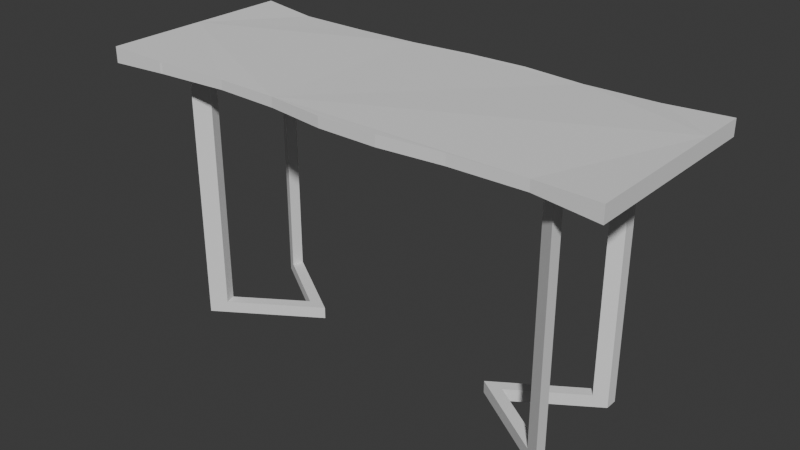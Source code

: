 # Source: table4.blend  (saved by Blender 4.0.36; exported with 4.5.12 LTS)
import bpy
from mathutils import Matrix  # noqa: F401  (used for matrix-valued properties, if any)

bpy.ops.wm.read_factory_settings(use_empty=True)
scene = bpy.context.scene
scene.name = 'Scene'

# ---- collections
col_collection = bpy.data.collections.new('Collection'); scene.collection.children.link(col_collection)

# ---- world
world_world = bpy.data.worlds.new('World'); scene.world = world_world
world_world.use_nodes = True; world_world.node_tree.nodes.clear()
_N = world_world.node_tree.nodes; _L = world_world.node_tree.links
n0 = _N.new('ShaderNodeOutputWorld'); n0.name = 'World Output'; n0.location = (300, 300)
n1 = _N.new('ShaderNodeBackground'); n1.name = 'Background'; n1.location = (10, 300)
n1.inputs[0].default_value = (0.05088, 0.05088, 0.05088, 1.0)
_L.new(n1.outputs[0], n0.inputs[0])
n0.is_active_output = True
world_world.color = (0.05088, 0.05088, 0.05088)
world_world.use_sun_shadow = False
world_world.sun_shadow_jitter_overblur = 0.0

# ---- meshes
me_cube_001 = bpy.data.meshes.new('Cube.001')
me_cube_001.from_pydata([(-6.504, -2.501, 7.601), (-6.504, -2.501, 8.001), (-6.504, 2.501, 7.601), (-6.504, 2.501, 8.001), (6.504, -2.501, 7.601), (6.504, -2.501, 8.001), (6.504, 2.501, 7.601), (6.504, 2.501, 8.001), (-6.504, 1.301, 7.601), (-6.504, 1.301, 8.001), (6.504, 1.301, 7.601), (6.504, 1.301, 8.001), (-6.504, -1.298, 7.601), (6.504, -1.298, 8.001), (-6.504, -1.298, 8.001), (6.504, -1.298, 7.601), (3.081, 2.403, 7.666), (3.081, 2.403, 7.935), (3.081, -2.395, 7.666), (3.081, -2.395, 7.935), (4.913, 2.452, 7.934), (4.913, -2.346, 7.668), (4.913, 2.452, 7.668), (4.913, -2.346, 7.934), (-3.093, 2.296, 7.681), (-3.093, -2.323, 7.921), (-3.093, 2.296, 7.921), (-3.093, -2.323, 7.681), (-4.923, 2.291, 7.677), (-4.944, -2.438, 7.94), (-4.923, 2.291, 7.925), (-4.944, -2.438, 7.662), (-6.504, 0.001176, 8.001), (6.504, 0.001176, 7.601), (-6.504, 0.001176, 7.601), (6.504, 0.001176, 8.001), (-5.006, -2.452, 7.893), (-5.006, -2.452, 7.709), (-0.005955, 2.488, 7.933), (-0.005955, 2.488, 7.669), (-1.509, 2.349, 7.676), (-1.509, 2.349, 7.925), (1.497, 2.542, 7.937), (1.497, 2.542, 7.665), (-0.005955, -2.552, 7.669), (-0.005955, -2.552, 7.933), (1.497, -2.555, 7.665), (1.497, -2.555, 7.937), (-1.509, -2.363, 7.925), (-1.509, -2.363, 7.676)], [], [(8, 9, 3, 2), (22, 20, 7, 6), (15, 13, 5, 4), (31, 29, 1, 0), (6, 7, 11, 10), (34, 32, 9, 8), (0, 1, 14, 12), (33, 35, 13, 15), (21, 23, 19, 18), (43, 42, 17, 16), (4, 5, 23, 21), (16, 17, 20, 22), (28, 30, 26, 24), (49, 48, 25, 27), (12, 34, 8, 2, 28, 24, 40, 39, 43, 16, 22, 6, 10, 33, 15, 4, 21, 18, 46, 44, 49, 27, 31, 0), (2, 3, 30, 28), (27, 25, 29, 31), (10, 11, 35, 33), (12, 14, 32, 34), (9, 32, 14, 1, 29, 25, 48, 45, 47, 19, 23, 5, 13, 35, 11, 7, 20, 17, 42, 38, 41, 26, 30, 3), (31, 29, 36, 37), (40, 41, 38, 39), (24, 26, 41, 40), (39, 38, 42, 43), (46, 47, 45, 44), (18, 19, 47, 46), (44, 45, 48, 49)])
_uv = me_cube_001.uv_layers.new(name='UVMap')
_uv.uv.foreach_set('vector', [0.8758, 0.09229, 0.8451, 0.09229, 0.8451, -2.819e-10, 0.8758, -1.624e-09, 0.8092, 0.1224, 0.7888, 0.1224, 0.7837, 2.403e-09, 0.8144, 1.06e-09, 0.8758, 0.4771, 0.8451, 0.4771, 0.8451, 0.3846, 0.8758, 0.3846, 0.8404, 0.12, 0.819, 0.12, 0.8144, 3.772e-08, 0.8451, 3.638e-08, 0.8758, 0.7692, 0.8451, 0.7692, 0.8451, 0.6769, 0.8758, 0.6769, 0.8758, 0.1922, 0.8451, 0.1922, 0.8451, 0.09229, 0.8758, 0.09229, 0.8758, 0.3846, 0.8451, 0.3846, 0.8451, 0.2921, 0.8758, 0.2921, 0.8758, 0.577, 0.8451, 0.577, 0.8451, 0.4771, 0.8758, 0.4771, 0.8399, 0.8777, 0.8195, 0.8777, 0.8194, 0.7369, 0.8401, 0.7369, 0.8094, 0.3849, 0.7886, 0.3849, 0.7887, 0.2631, 0.8093, 0.2631, 0.8451, 0.9997, 0.8144, 0.9997, 0.8195, 0.8777, 0.8399, 0.8777, 0.8093, 0.2631, 0.7887, 0.2631, 0.7888, 0.1224, 0.8092, 0.1224, 0.8085, 0.8785, 0.7895, 0.8785, 0.7898, 0.7378, 0.8083, 0.7378, 0.8393, 0.3841, 0.8201, 0.3841, 0.8205, 0.2624, 0.839, 0.2624, 0.4884, 7.848e-08, 0.5883, 8.815e-08, 0.6882, 9.84e-08, 0.7805, 7.713e-08, 0.7644, 0.1215, 0.7647, 0.2622, 0.7688, 0.384, 0.7795, 0.4995, 0.7837, 0.6151, 0.7729, 0.7369, 0.7767, 0.8776, 0.7805, 1.0, 0.6882, 1.0, 0.5883, 1.0, 0.4884, 1.0, 0.3959, 1.0, 0.4079, 0.8776, 0.4041, 0.7369, 0.3918, 0.6151, 0.3921, 0.4995, 0.4066, 0.384, 0.4097, 0.2622, 0.4008, 0.1199, 0.3959, 6.065e-08, 0.8144, 1.0, 0.7837, 1.0, 0.7895, 0.8785, 0.8085, 0.8785, 0.839, 0.2624, 0.8205, 0.2624, 0.819, 0.12, 0.8404, 0.12, 0.8758, 0.6769, 0.8451, 0.6769, 0.8451, 0.577, 0.8758, 0.577, 0.8758, 0.2921, 0.8451, 0.2921, 0.8451, 0.1922, 0.8758, 0.1922, 0.2964, 1.0, 0.1965, 1.0, 0.09659, 1.0, 0.004121, 1.0, 0.008977, 0.8801, 0.01783, 0.7378, 0.01478, 0.616, 0.0002368, 0.5005, 1.616e-08, 0.3849, 0.0123, 0.2631, 0.0161, 0.1224, 0.00412, 1.203e-07, 0.09659, 9.576e-08, 0.1965, 8.471e-08, 0.2964, 3.226e-08, 0.3887, 3.267e-08, 0.3849, 0.1224, 0.3811, 0.2631, 0.3918, 0.3849, 0.3877, 0.5005, 0.377, 0.616, 0.3729, 0.7378, 0.3725, 0.8785, 0.3887, 1.0, 0.8404, 0.12, 0.819, 0.12, 0.8226, 0.1152, 0.8368, 0.1152, 0.8086, 0.616, 0.7894, 0.616, 0.7888, 0.5005, 0.8092, 0.5005, 0.8083, 0.7378, 0.7898, 0.7378, 0.7894, 0.616, 0.8086, 0.616, 0.8092, 0.5005, 0.7888, 0.5005, 0.7886, 0.3849, 0.8094, 0.3849, 0.8402, 0.6148, 0.8193, 0.6148, 0.8196, 0.4993, 0.8399, 0.4993, 0.8401, 0.7369, 0.8194, 0.7369, 0.8193, 0.6148, 0.8402, 0.6148, 0.8399, 0.4993, 0.8196, 0.4993, 0.8201, 0.3841, 0.8393, 0.3841])
me_cube_001.materials.append(None)
me_cube_001.update()
me_cube_002 = bpy.data.meshes.new('Cube.002')
me_cube_002.from_pydata([(4.993, 1.301, 7.601), (4.993, -1.298, 7.601), (-5.006, 1.301, 7.601), (-5.006, -1.298, 7.601), (3.0, 0.001176, 7.601), (-3.012, 0.001176, 7.601), (4.994, 1.62, 7.601), (4.992, -1.631, 7.601), (2.498, 0.001176, 7.601), (-5.003, 1.628, 7.601), (-5.002, -1.624, 7.601), (-2.494, 0.001176, 7.601), (-5.006, 1.301, 1.002), (-5.006, -1.298, 1.002), (-3.012, 0.001176, 1.002), (-5.003, 1.628, 1.002), (-5.002, -1.624, 1.002), (-2.494, 0.001176, 1.002), (4.993, 1.301, 0.9872), (4.993, -1.298, 0.9872), (3.0, 0.001176, 0.9872), (4.994, 1.62, 0.9872), (4.992, -1.631, 0.9872), (2.498, 0.001176, 0.9872), (-5.006, -1.298, 7.3), (-5.002, -1.624, 7.3), (-3.012, 0.001176, 7.3), (-2.494, 0.001176, 7.3), (-5.003, 1.628, 7.3), (-5.006, 1.301, 7.3), (4.994, 1.62, 7.303), (4.993, 1.301, 7.303), (2.498, 0.001176, 7.303), (3.0, 0.001176, 7.303), (4.993, -1.298, 7.303), (4.992, -1.631, 7.303), (4.994, 1.62, 1.301), (2.498, 0.001176, 1.301), (4.993, -1.298, 1.301), (4.993, 1.301, 1.301), (3.0, 0.001176, 1.301), (4.992, -1.631, 1.301), (-5.006, -1.298, 1.302), (-3.012, 0.001176, 1.302), (-5.003, 1.628, 1.302), (-5.002, -1.624, 1.302), (-2.494, 0.001176, 1.302), (-5.006, 1.301, 1.302), (4.622, -1.389, 7.601), (4.697, -1.106, 0.9872), (4.622, -1.389, 0.9872), (4.697, -1.106, 7.303), (4.622, -1.389, 7.303), (4.697, -1.106, 1.301), (4.622, -1.389, 1.301), (-4.62, -1.377, 7.601), (-4.702, -1.1, 1.002), (-4.62, -1.377, 1.002), (-4.62, -1.377, 7.3), (-4.702, -1.1, 7.3), (-4.62, -1.377, 1.302), (-4.702, -1.1, 1.302), (-4.622, 1.381, 7.601), (-4.702, 1.103, 1.002), (-4.622, 1.381, 1.002), (-4.622, 1.381, 7.3), (-4.702, 1.103, 7.3), (-4.622, 1.381, 1.302), (-4.702, 1.103, 1.302), (4.622, 1.379, 7.601), (4.696, 1.107, 0.9872), (4.622, 1.379, 0.9872), (4.696, 1.107, 7.303), (4.622, 1.379, 7.303), (4.696, 1.107, 1.301), (4.622, 1.379, 1.301)], [(4, 5)], [(60, 46, 43, 61), (4, 8, 7, 1), (68, 43, 46, 67), (8, 4, 0, 6), (5, 3, 10, 11), (11, 9, 2, 5), (75, 71, 23, 37), (39, 18, 21, 36), (61, 43, 14, 56), (45, 42, 13, 16), (56, 14, 17, 57), (63, 12, 15, 64), (60, 45, 16, 57), (47, 44, 15, 12), (68, 47, 12, 63), (67, 46, 17, 64), (49, 50, 23, 20), (70, 71, 21, 18), (74, 70, 18, 39), (41, 22, 19, 38), (54, 50, 22, 41), (53, 49, 20, 40), (62, 11, 27, 65), (5, 2, 29, 66, 26), (2, 9, 28, 29), (55, 10, 25, 58), (10, 3, 24, 25), (3, 5, 26, 59, 24), (1, 34, 51, 33, 4), (48, 52, 35, 7), (7, 35, 34, 1), (4, 33, 72, 31, 0), (0, 31, 30, 6), (69, 73, 32, 8), (37, 54, 53, 40), (52, 54, 41, 35), (35, 41, 38, 34), (72, 74, 39, 31), (31, 39, 36, 30), (66, 29, 47, 68), (29, 28, 44, 47), (58, 25, 45, 60), (25, 24, 42, 45), (35, 32, 33, 34), (34, 38, 53, 51), (8, 32, 52, 48), (38, 19, 49, 53), (37, 23, 50, 54), (19, 22, 50, 49), (24, 59, 61, 42), (11, 55, 58, 27), (46, 60, 57, 17), (13, 56, 57, 16), (42, 61, 56, 13), (72, 33, 32, 73), (28, 65, 67, 44), (9, 62, 65, 28), (44, 67, 64, 15), (43, 68, 63, 14), (14, 63, 64, 17), (30, 36, 75, 73), (37, 40, 74, 75), (6, 30, 73, 69), (40, 20, 70, 74), (20, 23, 71, 70), (36, 21, 71, 75), (75, 74, 72, 73), (54, 52, 51, 53), (59, 58, 60, 61), (66, 68, 67, 65), (58, 59, 26, 27), (65, 27, 26, 66)])
_uv = me_cube_002.uv_layers.new(name='UVMap')
_uv.uv.foreach_set('vector', [0.0, 0.0, 0.0, 0.0, 0.1872, 0.6231, 0.152, 0.6915, 0.3125, 0.6231, 0.0, 0.0, 0.0, 0.0, 0.354, 0.7037, 0.152, 0.5547, 0.1872, 0.6231, 0.0, 0.0, 0.0, 0.0, 0.0, 0.0, 0.3125, 0.6231, 0.0, 0.0, 0.0, 0.0, 0.1872, 0.6231, 0.1457, 0.7037, 0.0, 0.0, 0.0, 0.0, 0.0, 0.0, 0.0, 0.0, 0.1457, 0.5425, 0.1872, 0.6231, 0.0, 0.0, 0.0, 0.0, 0.0, 0.0, 0.0, 0.0, 0.0, 0.0, 0.0, 0.0, 0.0, 0.0, 0.0, 0.0, 0.152, 0.6915, 0.1872, 0.6231, 0.1872, 0.6231, 0.152, 0.6915, 0.0, 0.0, 0.0, 0.0, 0.0, 0.0, 0.0, 0.0, 0.152, 0.6915, 0.1872, 0.6231, 0.1872, 0.6231, 0.152, 0.6915, 0.152, 0.5547, 0.1457, 0.5425, 0.1457, 0.5425, 0.152, 0.5547, 0.0, 0.0, 0.0, 0.0, 0.0, 0.0, 0.0, 0.0, 0.0, 0.0, 0.0, 0.0, 0.0, 0.0, 0.0, 0.0, 0.152, 0.5547, 0.1457, 0.5425, 0.1457, 0.5425, 0.152, 0.5547, 0.0, 0.0, 0.0, 0.0, 0.0, 0.0, 0.0, 0.0, 0.3479, 0.6918, 0.3479, 0.6918, 0.3125, 0.6231, 0.3125, 0.6231, 0.3478, 0.5545, 0.3478, 0.5545, 0.354, 0.5425, 0.354, 0.5425, 0.3478, 0.5545, 0.3478, 0.5545, 0.354, 0.5425, 0.354, 0.5425, 0.0, 0.0, 0.0, 0.0, 0.0, 0.0, 0.0, 0.0, 0.0, 0.0, 0.0, 0.0, 0.0, 0.0, 0.0, 0.0, 0.3479, 0.6918, 0.3479, 0.6918, 0.3125, 0.6231, 0.3125, 0.6231, 0.0, 0.0, 0.0, 0.0, 0.0, 0.0, 0.0, 0.0, 0.1872, 0.6231, 0.1457, 0.5425, 0.1457, 0.5425, 0.152, 0.5547, 0.1872, 0.6231, 0.0, 0.0, 0.0, 0.0, 0.0, 0.0, 0.0, 0.0, 0.0, 0.0, 0.0, 0.0, 0.0, 0.0, 0.0, 0.0, 0.0, 0.0, 0.0, 0.0, 0.0, 0.0, 0.0, 0.0, 0.1457, 0.7037, 0.1872, 0.6231, 0.1872, 0.6231, 0.152, 0.6915, 0.1457, 0.7037, 0.354, 0.7037, 0.354, 0.7037, 0.3479, 0.6918, 0.3125, 0.6231, 0.3125, 0.6231, 0.0, 0.0, 0.0, 0.0, 0.0, 0.0, 0.0, 0.0, 0.0, 0.0, 0.0, 0.0, 0.0, 0.0, 0.0, 0.0, 0.3125, 0.6231, 0.3125, 0.6231, 0.3478, 0.5545, 0.354, 0.5425, 0.354, 0.5425, 0.0, 0.0, 0.0, 0.0, 0.0, 0.0, 0.0, 0.0, 0.0, 0.0, 0.0, 0.0, 0.0, 0.0, 0.0, 0.0, 0.0, 0.0, 0.0, 0.0, 0.3479, 0.6918, 0.3125, 0.6231, 0.0, 0.0, 0.0, 0.0, 0.0, 0.0, 0.0, 0.0, 0.0, 0.0, 0.0, 0.0, 0.0, 0.0, 0.0, 0.0, 0.3478, 0.5545, 0.3478, 0.5545, 0.354, 0.5425, 0.354, 0.5425, 0.0, 0.0, 0.0, 0.0, 0.0, 0.0, 0.0, 0.0, 0.152, 0.5547, 0.1457, 0.5425, 0.1457, 0.5425, 0.152, 0.5547, 0.0, 0.0, 0.0, 0.0, 0.0, 0.0, 0.0, 0.0, 0.0, 0.0, 0.0, 0.0, 0.0, 0.0, 0.0, 0.0, 0.0, 0.0, 0.0, 0.0, 0.0, 0.0, 0.0, 0.0, 0.0, 0.0, 0.0, 0.0, 0.3125, 0.6231, 0.0, 0.0, 0.354, 0.7037, 0.354, 0.7037, 0.3479, 0.6918, 0.3479, 0.6918, 0.0, 0.0, 0.0, 0.0, 0.0, 0.0, 0.0, 0.0, 0.354, 0.7037, 0.354, 0.7037, 0.3479, 0.6918, 0.3479, 0.6918, 0.0, 0.0, 0.0, 0.0, 0.0, 0.0, 0.0, 0.0, 0.354, 0.7037, 0.354, 0.7037, 0.3479, 0.6918, 0.3479, 0.6918, 0.1457, 0.7037, 0.152, 0.6915, 0.152, 0.6915, 0.1457, 0.7037, 0.0, 0.0, 0.0, 0.0, 0.0, 0.0, 0.0, 0.0, 0.0, 0.0, 0.0, 0.0, 0.0, 0.0, 0.0, 0.0, 0.1457, 0.7037, 0.152, 0.6915, 0.152, 0.6915, 0.1457, 0.7037, 0.1457, 0.7037, 0.152, 0.6915, 0.152, 0.6915, 0.1457, 0.7037, 0.3478, 0.5545, 0.3125, 0.6231, 0.0, 0.0, 0.0, 0.0, 0.0, 0.0, 0.0, 0.0, 0.0, 0.0, 0.0, 0.0, 0.0, 0.0, 0.0, 0.0, 0.0, 0.0, 0.0, 0.0, 0.0, 0.0, 0.0, 0.0, 0.0, 0.0, 0.0, 0.0, 0.1872, 0.6231, 0.152, 0.5547, 0.152, 0.5547, 0.1872, 0.6231, 0.1872, 0.6231, 0.152, 0.5547, 0.152, 0.5547, 0.1872, 0.6231, 0.0, 0.0, 0.0, 0.0, 0.0, 0.0, 0.0, 0.0, 0.0, 0.0, 0.3125, 0.6231, 0.3478, 0.5545, 0.0, 0.0, 0.0, 0.0, 0.0, 0.0, 0.0, 0.0, 0.0, 0.0, 0.3125, 0.6231, 0.3125, 0.6231, 0.3478, 0.5545, 0.3478, 0.5545, 0.3125, 0.6231, 0.3125, 0.6231, 0.3478, 0.5545, 0.3478, 0.5545, 0.0, 0.0, 0.0, 0.0, 0.0, 0.0, 0.0, 0.0, 0.0, 0.0, 0.3478, 0.5545, 0.3478, 0.5545, 0.0, 0.0, 0.0, 0.0, 0.0, 0.0, 0.3479, 0.6918, 0.3479, 0.6918, 0.152, 0.6915, 0.0, 0.0, 0.0, 0.0, 0.152, 0.6915, 0.152, 0.5547, 0.152, 0.5547, 0.0, 0.0, 0.0, 0.0, 0.0, 0.0, 0.152, 0.6915, 0.1872, 0.6231, 0.0, 0.0, 0.0, 0.0, 0.0, 0.0, 0.1872, 0.6231, 0.152, 0.5547])
me_cube_002.materials.append(None)
me_cube_002.update()

# ---- objects
ob_cube = bpy.data.objects.new('Cube', me_cube_001)
ob_cube_001 = bpy.data.objects.new('Cube.001', me_cube_002)

# ---- transforms, parenting, visibility, modifiers, constraints
ob_cube.location = (0.0, 0.0, 0.0)
ob_cube_001.parent = ob_cube
ob_cube_001.location = (0.0, 0.0, 0.0)

# ---- collection membership
col_collection.objects.link(ob_cube)
col_collection.objects.link(ob_cube_001)

# ---- scene / render settings (as saved in the file)
scene.frame_start = 1; scene.frame_end = 250; scene.frame_set(1)
scene.render.engine = 'BLENDER_EEVEE_NEXT'
scene.cycles.sampling_pattern = 'TABULATED_SOBOL'
bpy.context.view_layer.update()

# ---- added for rendering (the .blend has no active camera and no usable light): camera, sun
cam_auto = bpy.data.cameras.new('AutoCamera')
cam_auto.lens = 50.0
cam_auto.sensor_width = 36.0
cam_auto.clip_end = 1000.0
ob_auto_camera = bpy.data.objects.new('AutoCamera', cam_auto)
scene.collection.objects.link(ob_auto_camera)
ob_auto_camera.location = (14.4638, -17.3629, 16.0648)
ob_auto_camera.rotation_euler = (1.09748, -7.21219e-08, 0.694738)
scene.camera = ob_auto_camera
light_auto_sun = bpy.data.lights.new('AutoSun', 'SUN')
light_auto_sun.energy = 3.0
light_auto_sun.angle = 0.0523599
ob_auto_sun = bpy.data.objects.new('AutoSun', light_auto_sun)
scene.collection.objects.link(ob_auto_sun)
ob_auto_sun.rotation_euler = (0.872665, 0.174533, 0.523599)
bpy.context.view_layer.update()
